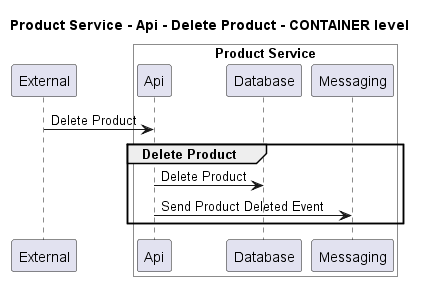

The diagram above was rendered by PlantUML. Its source (embedded in the PNG):
@startuml
!pragma layout smetana

title Product Service - Api - Delete Product - CONTAINER level

participant "External" as C4InterFlow.SoftwareSystems.ExternalSystem

box "Product Service" #White
    participant "Api" as ECommercePlatform.SoftwareSystems.ProductService.Containers.Api
    participant "Database" as ECommercePlatform.SoftwareSystems.ProductService.Containers.Database
    participant "Messaging" as ECommercePlatform.SoftwareSystems.ProductService.Containers.Messaging
end box


C4InterFlow.SoftwareSystems.ExternalSystem -> ECommercePlatform.SoftwareSystems.ProductService.Containers.Api : Delete Product
group Delete Product
ECommercePlatform.SoftwareSystems.ProductService.Containers.Api -> ECommercePlatform.SoftwareSystems.ProductService.Containers.Database : Delete Product
ECommercePlatform.SoftwareSystems.ProductService.Containers.Api -> ECommercePlatform.SoftwareSystems.ProductService.Containers.Messaging : Send Product Deleted Event
end


@enduml